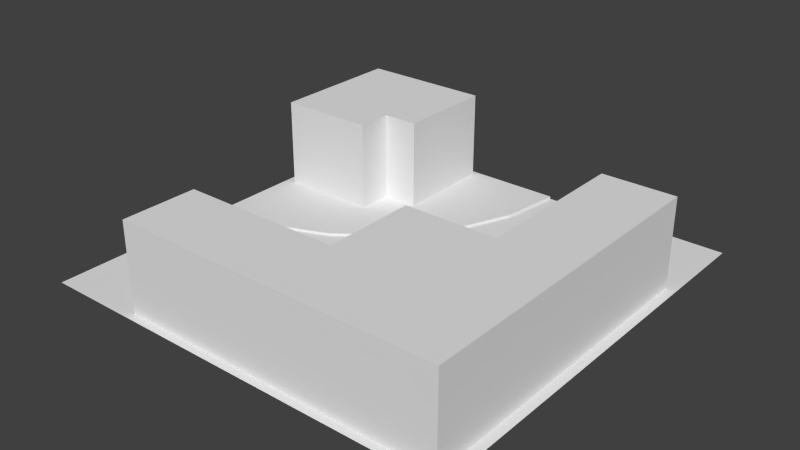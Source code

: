 # Source: left_long.blend  (saved by Blender 2.79.0; exported with 4.5.12 LTS)
import bpy
from mathutils import Matrix  # noqa: F401  (used for matrix-valued properties, if any)

bpy.ops.wm.read_factory_settings(use_empty=True)
scene = bpy.context.scene
scene.name = 'Scene'

# ---- collections
col_collection_1 = bpy.data.collections.new('Collection 1'); scene.collection.children.link(col_collection_1)

# ---- materials (node trees are filled in below, after node groups)
mat_material____eeeeee = bpy.data.materials.new('Material  [#eeeeee]')
mat_material____eeeeee.alpha_threshold = 0.0
mat_material____eeeeee.use_transparent_shadow = False
mat_material____eeeeee.roughness = 0.5

# ---- material node trees

# ---- world
world_world = bpy.data.worlds.new('World'); scene.world = world_world
world_world.color = (0.05088, 0.05088, 0.05088)
world_world.use_sun_shadow = False
world_world.sun_shadow_jitter_overblur = 0.0
world_world.cycles.sampling_method = 'NONE'
world_world.cycles.sample_map_resolution = 256

# ---- meshes
me_plane_007 = bpy.data.meshes.new('Plane.007')
me_plane_007.from_pydata([(-0.0002441, 0.67, -2.794e-09), (2.6, 4.0, 0.03567), (1.21, -0.5121, -2.794e-09), (6.104e-05, -0.6714, -2.794e-09), (0.8623, 0.7835, -2.794e-09), (0.1289, 2.0, 1.29), (2.337, -0.04521, -2.794e-09), (1.666, 1.116, -2.794e-09), (3.305, 0.6975, -2.794e-09), (2.356, 1.646, -2.794e-09), (4.047, 1.665, -2.794e-09), (2.885, 2.336, -2.794e-09), (4.514, 2.792, -2.794e-09), (3.218, 3.139, -2.794e-09), (4.671, 4.0, -2.794e-09), (3.33, 4.0, -2.794e-09), (6.104e-05, 1.402, 0.03567), (1.21, -0.5121, 0.03567), (1.294, -0.8276, 0.03567), (0.8623, 0.7835, 0.03567), (0.7772, 1.102, 0.03567), (6.104e-05, -0.998, 0.03567), (6.104e-05, 0.9997, 0.03567), (2.337, -0.04521, 0.03567), (2.5, -0.3281, 0.03567), (1.666, 1.116, 0.03567), (1.501, 1.402, 0.03567), (3.305, 0.6975, 0.03567), (3.535, 0.4665, 0.03567), (2.356, 1.646, 0.03567), (2.123, 1.879, 0.03567), (4.047, 1.665, 0.03567), (4.33, 1.502, 0.03567), (2.885, 2.336, 0.03567), (2.6, 2.501, 0.03567), (-0.0002441, 0.67, 0.03567), (4.514, 2.792, 0.03567), (4.829, 2.708, 0.03567), (3.218, 3.139, 0.03567), (2.9, 3.225, 0.03567), (4.671, 4.0, 0.03567), (4.998, 4.0, 0.03567), (6.104e-05, -0.6714, 0.03567), (3.33, 4.0, 0.03567), (3.0, 4.0, 0.03567), (1.501, 2.0, 0.03567), (2.0, 2.0, 0.03567), (2.0, 2.501, 0.03567), (6.104e-05, -2.0, 0.03567), (6.0, 2.708, 0.03567), (6.0, 4.0, 0.03567), (4.829, 0.4665, 0.03567), (3.535, -0.8276, 0.03567), (0.1289, 2.0, 1.29), (2.0, 4.0, 0.03567), (1.501, 2.501, 0.03567), (1.294, -0.8276, 1.29), (4.829, 2.708, 1.29), (1.501, 2.0, 1.29), (2.0, 2.501, 1.29), (1.294, -1.885, 1.29), (5.862, 2.708, 1.29), (4.829, 0.4665, 1.29), (3.535, -0.8276, 1.29), (2.0, 3.918, 1.29), (1.501, 2.501, 1.29), (3.535, 0.4665, 1.29), (5.862, 0.4665, 1.29), (4.829, -0.8276, 1.29), (5.862, -0.8276, 1.29), (3.535, -1.885, 1.29), (4.829, -1.885, 1.29), (5.862, -1.885, 1.29), (0.1289, 2.501, 1.29), (0.1289, 3.918, 1.29), (6.104e-05, 2.501, 0.03567), (2.0, 3.918, 0.03567), (6.104e-05, 4.0, 0.03567), (1.501, 2.0, 1.29), (2.0, 3.918, 1.29), (1.501, 2.501, 1.29), (1.501, 3.918, 1.29), (0.1289, 2.0, 0.03567), (0.1289, 2.501, 0.03567), (0.1289, 3.918, 0.03567), (4.829, -2.0, 0.03567), (5.862, 2.708, 0.03567), (1.501, 3.918, 0.03567), (6.0, -2.0, 0.03567), (1.294, -1.885, 1.29), (5.862, 2.708, 1.29), (5.862, 0.4665, 1.29), (5.862, -0.8276, 1.29), (3.535, -1.885, 1.29), (4.829, -1.885, 1.29), (5.862, -1.885, 1.29), (1.294, -1.885, 0.03567), (5.862, 0.4665, 0.03567), (5.862, -0.8276, 0.03567), (3.535, -1.885, 0.03567), (4.829, -1.885, 0.03567), (5.862, -1.885, 0.03567)], [], [(13, 12, 14, 15), (2, 3, 42, 17), (11, 10, 12, 13), (9, 8, 10, 11), (11, 13, 38, 33), (7, 6, 8, 9), (4, 2, 6, 7), (12, 10, 31, 36), (9, 11, 33, 29), (0, 3, 2, 4), (10, 8, 27, 31), (13, 15, 43, 38), (4, 7, 25, 19), (6, 2, 17, 23), (0, 4, 19, 35), (7, 9, 29, 25), (8, 6, 23, 27), (16, 20, 26), (14, 12, 36, 40), (19, 25, 26, 20), (17, 18, 24, 23), (25, 29, 30, 26), (23, 24, 28, 27), (29, 33, 34, 30), (27, 28, 32, 31), (33, 38, 39, 34), (31, 32, 37, 36), (35, 19, 20, 22), (36, 37, 41, 40), (38, 43, 44, 39), (42, 21, 18, 17), (1, 39, 44), (39, 1, 34), (21, 48, 18), (30, 34, 46), (34, 47, 46), (16, 22, 20), (26, 46, 45), (26, 30, 46), (85, 52, 18), (32, 51, 37), (50, 41, 37), (24, 52, 28), (18, 52, 24), (57, 61, 86, 37), (28, 51, 32), (45, 55, 65, 58), (47, 54, 77, 75), (46, 47, 55, 45), (55, 47, 59, 65), (34, 1, 54, 47), (50, 37, 49), (37, 51, 62, 57), (48, 85, 18), (52, 18, 56, 63), (61, 57, 62, 67), (51, 28, 66, 62), (28, 52, 63, 66), (66, 63, 68, 62), (62, 68, 69, 67), (69, 68, 71, 72), (68, 63, 70, 71), (63, 56, 60, 70), (58, 65, 73, 53), (64, 59, 47, 76), (65, 58, 78, 80), (58, 53, 5, 78), (65, 80, 81), (81, 64, 79), (65, 81, 74, 73), (65, 59, 64, 81), (74, 81, 87, 84), (53, 73, 83, 82), (73, 74, 84, 83), (26, 55, 75, 16), (81, 79, 76, 87), (45, 78, 53, 82), (49, 37, 85, 88), (28, 52, 51), (85, 51, 52), (70, 60, 89, 93), (69, 72, 95, 92), (72, 71, 94, 95), (71, 70, 93, 94), (67, 69, 92, 91), (61, 67, 91, 90), (93, 89, 96, 99), (92, 95, 101, 98), (95, 94, 100, 101), (94, 93, 99, 100), (91, 92, 98, 97), (18, 96, 89, 56), (90, 91, 97, 86)])
me_plane_007.materials.append(mat_material____eeeeee)
me_plane_007.use_remesh_preserve_volume = False
me_plane_007.use_remesh_preserve_attributes = False
me_plane_007.use_mirror_vertex_groups = False
me_plane_007.update()

# ---- objects
ob_left_large = bpy.data.objects.new('left_large', me_plane_007)

# ---- transforms, parenting, visibility, modifiers, constraints
ob_left_large.location = (0.0, 0.0, 0.0)
ob_left_large.scale = (0.5, 0.5, 0.5)
ob_left_large.lineart.crease_threshold = 0.0

# ---- collection membership
col_collection_1.objects.link(ob_left_large)

# ---- scene / render settings (as saved in the file)
scene.frame_start = 1; scene.frame_end = 250; scene.frame_set(1)
scene.render.engine = 'BLENDER_EEVEE_NEXT'
scene.render.resolution_percentage = 50
scene.render.dither_intensity = 0.0
scene.cycles.use_denoising = False
scene.cycles.samples = 10
scene.cycles.sampling_pattern = 'TABULATED_SOBOL'
scene.cycles.light_sampling_threshold = 0.0
scene.cycles.use_adaptive_sampling = False
scene.cycles.use_light_tree = False
scene.cycles.blur_glossy = 0.0
scene.cycles.pixel_filter_type = 'GAUSSIAN'
scene.cycles.sample_clamp_indirect = 0.0
scene.view_settings.view_transform = 'Standard'
bpy.context.view_layer.update()

# ---- added for rendering (the .blend has no active camera and no usable light): camera, sun
cam_auto = bpy.data.cameras.new('AutoCamera')
cam_auto.lens = 50.0
cam_auto.sensor_width = 36.0
cam_auto.clip_end = 1000.0
ob_auto_camera = bpy.data.objects.new('AutoCamera', cam_auto)
scene.collection.objects.link(ob_auto_camera)
ob_auto_camera.location = (5.47066, -4.26479, 3.49918)
ob_auto_camera.rotation_euler = (1.09748, -7.21219e-08, 0.694738)
scene.camera = ob_auto_camera
light_auto_sun = bpy.data.lights.new('AutoSun', 'SUN')
light_auto_sun.energy = 3.0
light_auto_sun.angle = 0.0523599
ob_auto_sun = bpy.data.objects.new('AutoSun', light_auto_sun)
scene.collection.objects.link(ob_auto_sun)
ob_auto_sun.rotation_euler = (0.872665, 0.174533, 0.523599)
bpy.context.view_layer.update()
